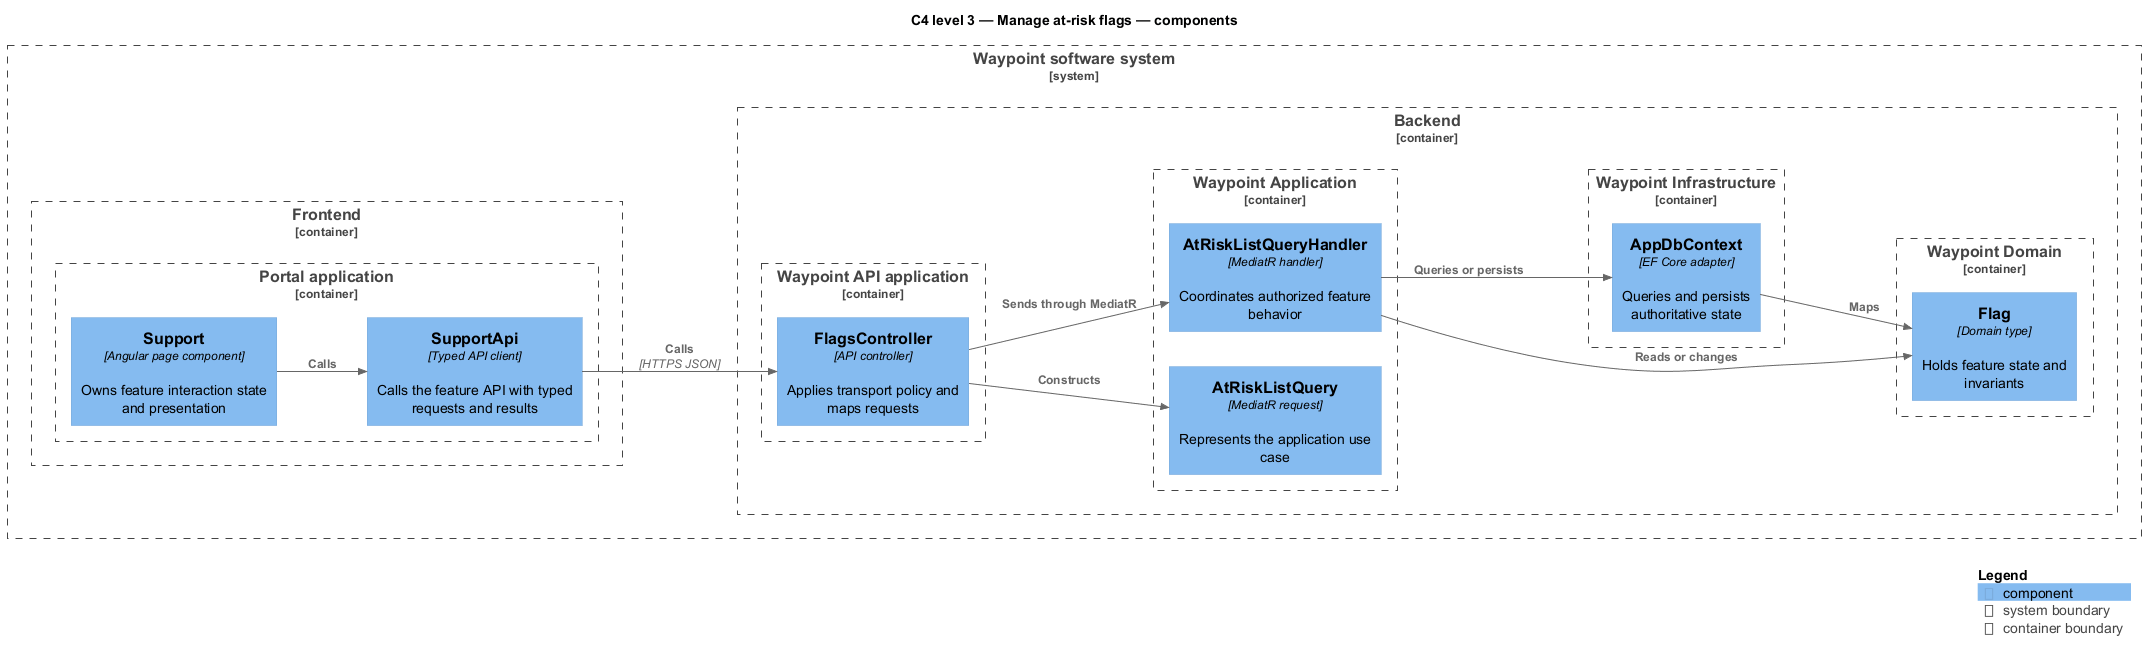

The diagram above was rendered by PlantUML. Its source (embedded in the PNG):
@startuml
!include <C4/C4_Component>
LAYOUT_LEFT_RIGHT()
title C4 level 3 — Manage at-risk flags — components
System_Boundary(waypoint, "Waypoint software system") {
  Container_Boundary(frontend, "Frontend") {
    Container_Boundary(frontend_app, "Portal application") {
      Component(page, "Support", "Angular page component", "Owns feature interaction state and presentation")
      Component(client, "SupportApi", "Typed API client", "Calls the feature API with typed requests and results")
    }
  }
  Container_Boundary(backend, "Backend") {
    Container_Boundary(api_app, "Waypoint API application") {
      Component(controller, "FlagsController", "API controller", "Applies transport policy and maps requests")
    }
    Container_Boundary(application, "Waypoint Application") {
      Component(request, "AtRiskListQuery", "MediatR request", "Represents the application use case")
      Component(handler, "AtRiskListQueryHandler", "MediatR handler", "Coordinates authorized feature behavior")
    }
    Container_Boundary(domain, "Waypoint Domain") {
      Component(entity, "Flag", "Domain type", "Holds feature state and invariants")
    }
    Container_Boundary(infrastructure, "Waypoint Infrastructure") {
      Component(persistence, "AppDbContext", "EF Core adapter", "Queries and persists authoritative state")
    }
  }
}
Rel(page, client, "Calls")
Rel(client, controller, "Calls", "HTTPS JSON")
Rel(controller, request, "Constructs")
Rel(controller, handler, "Sends through MediatR")
Rel(handler, entity, "Reads or changes")
Rel(handler, persistence, "Queries or persists")
Rel(persistence, entity, "Maps")
SHOW_LEGEND()
@enduml